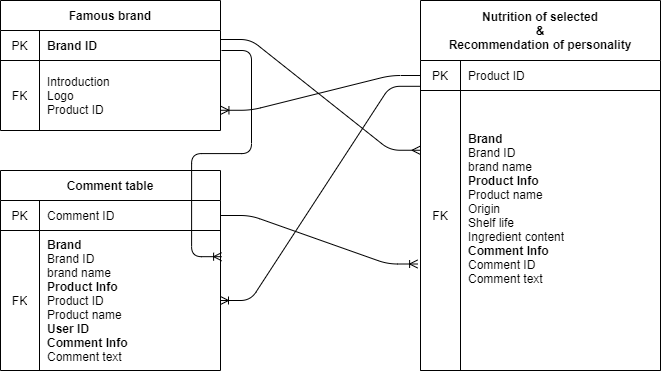

The diagram above was exported from draw.io. Its source (the exported page's mxGraphModel, read from the mxfile embedded in the PNG):
<mxGraphModel dx="1038" dy="580" grid="1" gridSize="10" guides="1" tooltips="1" connect="1" arrows="1" fold="1" page="1" pageScale="1" pageWidth="827" pageHeight="1169" math="0" shadow="0">
  <root>
    <mxCell id="0" />
    <mxCell id="1" parent="0" />
    <mxCell id="sS9EUXuDAGNktNKMOxUz-4" value="Famous brand" style="shape=table;html=1;whiteSpace=wrap;startSize=30;container=1;collapsible=0;childLayout=tableLayout;fixedRows=1;rowLines=0;fontStyle=1;align=center;" parent="1" vertex="1">
      <mxGeometry x="80" y="70" width="220" height="130" as="geometry" />
    </mxCell>
    <mxCell id="sS9EUXuDAGNktNKMOxUz-5" value="" style="shape=partialRectangle;html=1;whiteSpace=wrap;collapsible=0;dropTarget=0;pointerEvents=0;fillColor=none;top=0;left=0;bottom=1;right=0;points=[[0,0.5],[1,0.5]];portConstraint=eastwest;" parent="sS9EUXuDAGNktNKMOxUz-4" vertex="1">
      <mxGeometry y="30" width="220" height="30" as="geometry" />
    </mxCell>
    <mxCell id="sS9EUXuDAGNktNKMOxUz-6" value="PK" style="shape=partialRectangle;html=1;whiteSpace=wrap;connectable=0;fillColor=none;top=0;left=0;bottom=0;right=0;overflow=hidden;" parent="sS9EUXuDAGNktNKMOxUz-5" vertex="1">
      <mxGeometry width="39" height="30" as="geometry" />
    </mxCell>
    <mxCell id="sS9EUXuDAGNktNKMOxUz-7" value="&lt;div style=&quot;text-align: center&quot;&gt;&lt;span&gt;&lt;b&gt;Brand ID&lt;/b&gt;&lt;/span&gt;&lt;/div&gt;" style="shape=partialRectangle;html=1;whiteSpace=wrap;connectable=0;fillColor=none;top=0;left=0;bottom=0;right=0;align=left;spacingLeft=6;overflow=hidden;" parent="sS9EUXuDAGNktNKMOxUz-5" vertex="1">
      <mxGeometry x="39" width="181" height="30" as="geometry" />
    </mxCell>
    <mxCell id="sS9EUXuDAGNktNKMOxUz-8" value="" style="shape=partialRectangle;html=1;whiteSpace=wrap;collapsible=0;dropTarget=0;pointerEvents=0;fillColor=none;top=0;left=0;bottom=0;right=0;points=[[0,0.5],[1,0.5]];portConstraint=eastwest;" parent="sS9EUXuDAGNktNKMOxUz-4" vertex="1">
      <mxGeometry y="60" width="220" height="70" as="geometry" />
    </mxCell>
    <mxCell id="sS9EUXuDAGNktNKMOxUz-9" value="FK" style="shape=partialRectangle;html=1;whiteSpace=wrap;connectable=0;fillColor=none;top=0;left=0;bottom=0;right=0;overflow=hidden;" parent="sS9EUXuDAGNktNKMOxUz-8" vertex="1">
      <mxGeometry width="39" height="70" as="geometry" />
    </mxCell>
    <mxCell id="sS9EUXuDAGNktNKMOxUz-10" value="&lt;div&gt;&lt;span&gt;Introduction&lt;/span&gt;&lt;br&gt;&lt;/div&gt;&lt;div&gt;Logo&lt;/div&gt;&lt;div&gt;Product ID&lt;/div&gt;" style="shape=partialRectangle;html=1;whiteSpace=wrap;connectable=0;fillColor=none;top=0;left=0;bottom=0;right=0;align=left;spacingLeft=6;overflow=hidden;" parent="sS9EUXuDAGNktNKMOxUz-8" vertex="1">
      <mxGeometry x="39" width="181" height="70" as="geometry" />
    </mxCell>
    <mxCell id="sS9EUXuDAGNktNKMOxUz-36" value="Nutrition of selected&lt;br&gt;&amp;amp;&lt;br&gt;Recommendation of personality" style="shape=table;html=1;whiteSpace=wrap;startSize=60;container=1;collapsible=0;childLayout=tableLayout;fixedRows=1;rowLines=0;fontStyle=1;align=center;" parent="1" vertex="1">
      <mxGeometry x="500" y="70" width="240" height="370" as="geometry" />
    </mxCell>
    <mxCell id="sS9EUXuDAGNktNKMOxUz-37" value="" style="shape=partialRectangle;html=1;whiteSpace=wrap;collapsible=0;dropTarget=0;pointerEvents=0;fillColor=none;top=0;left=0;bottom=1;right=0;points=[[0,0.5],[1,0.5]];portConstraint=eastwest;" parent="sS9EUXuDAGNktNKMOxUz-36" vertex="1">
      <mxGeometry y="60" width="240" height="30" as="geometry" />
    </mxCell>
    <mxCell id="sS9EUXuDAGNktNKMOxUz-38" value="PK" style="shape=partialRectangle;html=1;whiteSpace=wrap;connectable=0;fillColor=none;top=0;left=0;bottom=0;right=0;overflow=hidden;" parent="sS9EUXuDAGNktNKMOxUz-37" vertex="1">
      <mxGeometry width="40" height="30" as="geometry" />
    </mxCell>
    <mxCell id="sS9EUXuDAGNktNKMOxUz-39" value="Product ID" style="shape=partialRectangle;html=1;whiteSpace=wrap;connectable=0;fillColor=none;top=0;left=0;bottom=0;right=0;align=left;spacingLeft=6;overflow=hidden;" parent="sS9EUXuDAGNktNKMOxUz-37" vertex="1">
      <mxGeometry x="40" width="200" height="30" as="geometry" />
    </mxCell>
    <mxCell id="sS9EUXuDAGNktNKMOxUz-40" value="" style="shape=partialRectangle;html=1;whiteSpace=wrap;collapsible=0;dropTarget=0;pointerEvents=0;fillColor=none;top=0;left=0;bottom=0;right=0;points=[[0,0.5],[1,0.5]];portConstraint=eastwest;" parent="sS9EUXuDAGNktNKMOxUz-36" vertex="1">
      <mxGeometry y="90" width="240" height="250" as="geometry" />
    </mxCell>
    <mxCell id="sS9EUXuDAGNktNKMOxUz-41" value="FK" style="shape=partialRectangle;html=1;whiteSpace=wrap;connectable=0;fillColor=none;top=0;left=0;bottom=0;right=0;overflow=hidden;" parent="sS9EUXuDAGNktNKMOxUz-40" vertex="1">
      <mxGeometry width="40" height="250" as="geometry" />
    </mxCell>
    <mxCell id="sS9EUXuDAGNktNKMOxUz-42" value="&lt;span style=&quot;text-align: center&quot;&gt;&lt;b&gt;Brand &lt;/b&gt;&lt;br&gt;Brand ID&lt;br&gt;brand name&lt;br&gt;&lt;b&gt;Product Info&lt;/b&gt;&lt;br&gt;&lt;/span&gt;Product name&lt;span style=&quot;text-align: center&quot;&gt;&lt;br&gt;Origin&lt;br&gt;&lt;/span&gt;&lt;span style=&quot;text-align: center&quot;&gt;Shelf life&lt;/span&gt;&lt;span style=&quot;text-align: center&quot;&gt;&lt;br&gt;&lt;/span&gt;&lt;span style=&quot;text-align: center&quot;&gt;&lt;div&gt;Ingredient content&lt;/div&gt;&lt;b&gt;Comment Info&lt;/b&gt;&lt;br&gt;Comment ID&lt;br&gt;&lt;/span&gt;&lt;span style=&quot;text-align: center&quot;&gt;Comment text&lt;/span&gt;&lt;br style=&quot;text-align: center&quot;&gt;&lt;span style=&quot;text-align: center&quot;&gt;&lt;br&gt;&lt;/span&gt;" style="shape=partialRectangle;html=1;whiteSpace=wrap;connectable=0;fillColor=none;top=0;left=0;bottom=0;right=0;align=left;spacingLeft=6;overflow=hidden;" parent="sS9EUXuDAGNktNKMOxUz-40" vertex="1">
      <mxGeometry x="40" width="200" height="250" as="geometry" />
    </mxCell>
    <mxCell id="ejTKAE4QUm0BsizQRY9x-22" value="" style="shape=partialRectangle;html=1;whiteSpace=wrap;collapsible=0;dropTarget=0;pointerEvents=0;fillColor=none;top=0;left=0;bottom=1;right=0;points=[[0,0.5],[1,0.5]];portConstraint=eastwest;" vertex="1" parent="sS9EUXuDAGNktNKMOxUz-36">
      <mxGeometry y="340" width="240" height="30" as="geometry" />
    </mxCell>
    <mxCell id="ejTKAE4QUm0BsizQRY9x-23" value="" style="shape=partialRectangle;html=1;whiteSpace=wrap;connectable=0;fillColor=none;top=0;left=0;bottom=0;right=0;overflow=hidden;" vertex="1" parent="ejTKAE4QUm0BsizQRY9x-22">
      <mxGeometry width="40" height="30" as="geometry" />
    </mxCell>
    <mxCell id="ejTKAE4QUm0BsizQRY9x-24" value="" style="shape=partialRectangle;html=1;whiteSpace=wrap;connectable=0;fillColor=none;top=0;left=0;bottom=0;right=0;align=left;spacingLeft=6;overflow=hidden;" vertex="1" parent="ejTKAE4QUm0BsizQRY9x-22">
      <mxGeometry x="40" width="200" height="30" as="geometry" />
    </mxCell>
    <mxCell id="ejTKAE4QUm0BsizQRY9x-8" value="Comment table" style="shape=table;html=1;whiteSpace=wrap;startSize=30;container=1;collapsible=0;childLayout=tableLayout;fixedRows=1;rowLines=0;fontStyle=1;align=center;" vertex="1" parent="1">
      <mxGeometry x="80" y="240" width="220" height="200" as="geometry" />
    </mxCell>
    <mxCell id="ejTKAE4QUm0BsizQRY9x-9" value="" style="shape=partialRectangle;html=1;whiteSpace=wrap;collapsible=0;dropTarget=0;pointerEvents=0;fillColor=none;top=0;left=0;bottom=1;right=0;points=[[0,0.5],[1,0.5]];portConstraint=eastwest;" vertex="1" parent="ejTKAE4QUm0BsizQRY9x-8">
      <mxGeometry y="30" width="220" height="30" as="geometry" />
    </mxCell>
    <mxCell id="ejTKAE4QUm0BsizQRY9x-10" value="PK" style="shape=partialRectangle;html=1;whiteSpace=wrap;connectable=0;fillColor=none;top=0;left=0;bottom=0;right=0;overflow=hidden;" vertex="1" parent="ejTKAE4QUm0BsizQRY9x-9">
      <mxGeometry width="39" height="30" as="geometry" />
    </mxCell>
    <mxCell id="ejTKAE4QUm0BsizQRY9x-11" value="Comment ID" style="shape=partialRectangle;html=1;whiteSpace=wrap;connectable=0;fillColor=none;top=0;left=0;bottom=0;right=0;align=left;spacingLeft=6;overflow=hidden;" vertex="1" parent="ejTKAE4QUm0BsizQRY9x-9">
      <mxGeometry x="39" width="181" height="30" as="geometry" />
    </mxCell>
    <mxCell id="ejTKAE4QUm0BsizQRY9x-12" value="" style="shape=partialRectangle;html=1;whiteSpace=wrap;collapsible=0;dropTarget=0;pointerEvents=0;fillColor=none;top=0;left=0;bottom=0;right=0;points=[[0,0.5],[1,0.5]];portConstraint=eastwest;" vertex="1" parent="ejTKAE4QUm0BsizQRY9x-8">
      <mxGeometry y="60" width="220" height="140" as="geometry" />
    </mxCell>
    <mxCell id="ejTKAE4QUm0BsizQRY9x-13" value="FK" style="shape=partialRectangle;html=1;whiteSpace=wrap;connectable=0;fillColor=none;top=0;left=0;bottom=0;right=0;overflow=hidden;" vertex="1" parent="ejTKAE4QUm0BsizQRY9x-12">
      <mxGeometry width="39" height="140" as="geometry" />
    </mxCell>
    <mxCell id="ejTKAE4QUm0BsizQRY9x-14" value="&lt;b style=&quot;text-align: center&quot;&gt;Brand&amp;nbsp;&lt;/b&gt;&lt;br style=&quot;text-align: center&quot;&gt;&lt;span style=&quot;text-align: center&quot;&gt;Brand ID&lt;/span&gt;&lt;br style=&quot;text-align: center&quot;&gt;&lt;span style=&quot;text-align: center&quot;&gt;brand name&lt;/span&gt;&lt;br style=&quot;text-align: center&quot;&gt;&lt;span style=&quot;text-align: center&quot;&gt;&lt;b&gt;Product Info&lt;/b&gt;&lt;br&gt;&lt;/span&gt;Product ID&lt;br&gt;Product name&lt;span style=&quot;text-align: center&quot;&gt;&lt;br&gt;&lt;b&gt;User ID&lt;br&gt;&lt;/b&gt;&lt;/span&gt;&lt;span style=&quot;text-align: center&quot;&gt;&lt;b&gt;Comment Info&lt;/b&gt;&lt;br&gt;&lt;/span&gt;&lt;span style=&quot;text-align: center&quot;&gt;Comment text&lt;/span&gt;&lt;span style=&quot;text-align: center&quot;&gt;&lt;br&gt;&lt;/span&gt;" style="shape=partialRectangle;html=1;whiteSpace=wrap;connectable=0;fillColor=none;top=0;left=0;bottom=0;right=0;align=left;spacingLeft=6;overflow=hidden;" vertex="1" parent="ejTKAE4QUm0BsizQRY9x-12">
      <mxGeometry x="39" width="181" height="140" as="geometry" />
    </mxCell>
    <mxCell id="ejTKAE4QUm0BsizQRY9x-25" value="" style="edgeStyle=entityRelationEdgeStyle;fontSize=12;html=1;endArrow=ERoneToMany;exitX=1;exitY=0.5;exitDx=0;exitDy=0;entryX=-0.012;entryY=0.694;entryDx=0;entryDy=0;entryPerimeter=0;" edge="1" parent="1" source="ejTKAE4QUm0BsizQRY9x-9" target="sS9EUXuDAGNktNKMOxUz-40">
      <mxGeometry width="100" height="100" relative="1" as="geometry">
        <mxPoint x="300" y="305" as="sourcePoint" />
        <mxPoint x="490" y="334" as="targetPoint" />
      </mxGeometry>
    </mxCell>
    <mxCell id="ejTKAE4QUm0BsizQRY9x-26" value="" style="edgeStyle=entityRelationEdgeStyle;fontSize=12;html=1;endArrow=ERmany;entryX=-0.002;entryY=0.239;entryDx=0;entryDy=0;entryPerimeter=0;" edge="1" parent="1" target="sS9EUXuDAGNktNKMOxUz-40">
      <mxGeometry width="100" height="100" relative="1" as="geometry">
        <mxPoint x="300" y="109" as="sourcePoint" />
        <mxPoint x="420" y="220" as="targetPoint" />
      </mxGeometry>
    </mxCell>
    <mxCell id="ejTKAE4QUm0BsizQRY9x-27" value="" style="edgeStyle=entityRelationEdgeStyle;fontSize=12;html=1;endArrow=ERoneToMany;entryX=1.002;entryY=0.711;entryDx=0;entryDy=0;entryPerimeter=0;exitX=0;exitY=0.5;exitDx=0;exitDy=0;" edge="1" parent="1" source="sS9EUXuDAGNktNKMOxUz-37" target="sS9EUXuDAGNktNKMOxUz-8">
      <mxGeometry width="100" height="100" relative="1" as="geometry">
        <mxPoint x="360" y="340" as="sourcePoint" />
        <mxPoint x="460" y="240" as="targetPoint" />
      </mxGeometry>
    </mxCell>
    <mxCell id="ejTKAE4QUm0BsizQRY9x-28" value="" style="edgeStyle=entityRelationEdgeStyle;fontSize=12;html=1;endArrow=ERoneToMany;entryX=1;entryY=0.5;entryDx=0;entryDy=0;exitX=-0.002;exitY=0.86;exitDx=0;exitDy=0;exitPerimeter=0;" edge="1" parent="1" source="sS9EUXuDAGNktNKMOxUz-37" target="ejTKAE4QUm0BsizQRY9x-12">
      <mxGeometry width="100" height="100" relative="1" as="geometry">
        <mxPoint x="360" y="340" as="sourcePoint" />
        <mxPoint x="460" y="240" as="targetPoint" />
      </mxGeometry>
    </mxCell>
    <mxCell id="ejTKAE4QUm0BsizQRY9x-33" value="" style="edgeStyle=entityRelationEdgeStyle;fontSize=12;html=1;endArrow=ERoneToMany;entryX=1.005;entryY=0.187;entryDx=0;entryDy=0;entryPerimeter=0;" edge="1" parent="1" target="ejTKAE4QUm0BsizQRY9x-12">
      <mxGeometry width="100" height="100" relative="1" as="geometry">
        <mxPoint x="301" y="120" as="sourcePoint" />
        <mxPoint x="460" y="240" as="targetPoint" />
      </mxGeometry>
    </mxCell>
  </root>
</mxGraphModel>